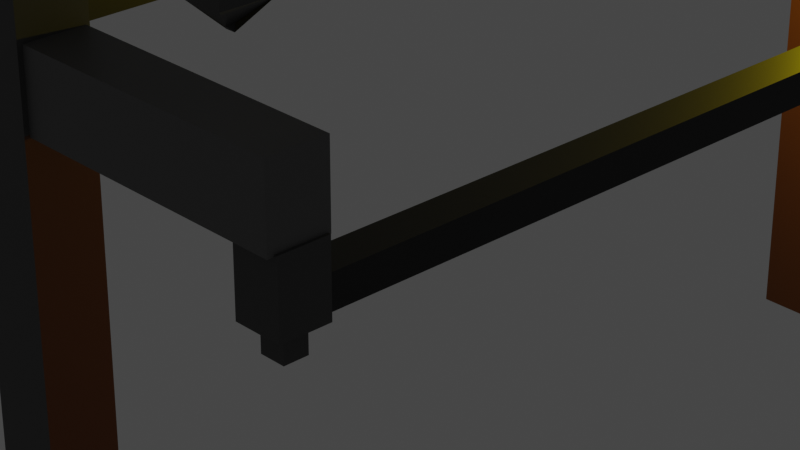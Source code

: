 # Source: torreta_de_ele_tri_idad.blend  (saved by Blender 2.93.20; exported with 4.5.12 LTS)
import bpy
from mathutils import Matrix  # noqa: F401  (used for matrix-valued properties, if any)

bpy.ops.wm.read_factory_settings(use_empty=True)
scene = bpy.context.scene
scene.name = 'Scene'

# ---- collections
col_collection = bpy.data.collections.new('Collection'); scene.collection.children.link(col_collection)

# ---- materials (node trees are filled in below, after node groups)
mat_base = bpy.data.materials.new('base')
mat_base.use_transparent_shadow = False
mat_njnjmkmkmkmkmkkmmkmkmnhmkhnmkmnhmkmknhmkhnmknhmknhmknhmknhmkmkn = bpy.data.materials.new('njnjmkmkmkmkmkkmmkmkmnhmkhnmkmnhmkmknhmkhnmknhmknhmknhmknhmkmkn')
mat_njnjmkmkmkmkmkkmmkmkmnhmkhnmkmnhmkmknhmkhnmknhmknhmknhmknhmkmkn.use_transparent_shadow = False
mat_uerdas_el_tr_as = bpy.data.materials.new('çuerdas elçtrças')
mat_uerdas_el_tr_as.use_transparent_shadow = False
mat_material_002 = bpy.data.materials.new('Material.002')
mat_material_002.use_transparent_shadow = False
mat_material_005 = bpy.data.materials.new('Material.005')
mat_material_005.use_transparent_shadow = False
mat_material_003 = bpy.data.materials.new('Material.003')
mat_material_003.use_transparent_shadow = False
mat_material_004 = bpy.data.materials.new('Material.004')
mat_material_004.use_transparent_shadow = False
mat_material_008 = bpy.data.materials.new('Material.008')
mat_material_008.use_transparent_shadow = False
mat_material_006 = bpy.data.materials.new('Material.006')
mat_material_006.use_transparent_shadow = False
mat_material_007 = bpy.data.materials.new('Material.007')
mat_material_007.use_transparent_shadow = False
mat_material_009 = bpy.data.materials.new('Material.009')
mat_material_009.use_transparent_shadow = False
mat_palos_posters = bpy.data.materials.new('palos posters')
mat_palos_posters.use_transparent_shadow = False
mat_material_010 = bpy.data.materials.new('Material.010')
mat_material_010.use_transparent_shadow = False
mat_material = bpy.data.materials.new('Material')
mat_material.use_transparent_shadow = False
mat_material_011 = bpy.data.materials.new('Material.011')
mat_material_011.use_transparent_shadow = False
mat_material_001 = bpy.data.materials.new('Material.001')
mat_material_001.use_transparent_shadow = False

# ---- material node trees
mat_base.use_nodes = True; mat_base.node_tree.nodes.clear()
_N = mat_base.node_tree.nodes; _L = mat_base.node_tree.links
n0 = _N.new('ShaderNodeBsdfPrincipled'); n0.name = 'Principled BSDF'; n0.location = (10, 300)
n0.distribution = 'GGX'
n0.subsurface_method = 'BURLEY'
n0.inputs[0].default_value = (0.06372, 0.06372, 0.06372, 1.0)
n0.inputs[3].default_value = 1.45
n0.inputs[27].default_value = (0.0, 0.0, 0.0, 1.0)
n0.inputs[28].default_value = 1.0
n1 = _N.new('ShaderNodeOutputMaterial'); n1.name = 'Material Output'; n1.location = (300, 300)
_L.new(n0.outputs[0], n1.inputs[0])
n1.is_active_output = True
mat_njnjmkmkmkmkmkkmmkmkmnhmkhnmkmnhmkmknhmkhnmknhmknhmknhmknhmkmkn.use_nodes = True; mat_njnjmkmkmkmkmkkmmkmkmnhmkhnmkmnhmkmknhmkhnmknhmknhmknhmknhmkmkn.node_tree.nodes.clear()
_N = mat_njnjmkmkmkmkmkkmmkmkmnhmkhnmkmnhmkmknhmkhnmknhmknhmknhmknhmkmkn.node_tree.nodes; _L = mat_njnjmkmkmkmkmkkmmkmkmnhmkhnmkmnhmkmknhmkhnmknhmknhmknhmknhmkmkn.node_tree.links
n0 = _N.new('ShaderNodeBsdfPrincipled'); n0.name = 'Principled BSDF'; n0.location = (10, 300)
n0.distribution = 'GGX'
n0.subsurface_method = 'BURLEY'
n0.inputs[0].default_value = (0.08353, 0.02548, 0.0, 1.0)
n0.inputs[3].default_value = 1.45
n0.inputs[27].default_value = (0.0, 0.0, 0.0, 1.0)
n0.inputs[28].default_value = 1.0
n1 = _N.new('ShaderNodeOutputMaterial'); n1.name = 'Material Output'; n1.location = (300, 300)
_L.new(n0.outputs[0], n1.inputs[0])
n1.is_active_output = True
mat_uerdas_el_tr_as.use_nodes = True; mat_uerdas_el_tr_as.node_tree.nodes.clear()
_N = mat_uerdas_el_tr_as.node_tree.nodes; _L = mat_uerdas_el_tr_as.node_tree.links
n0 = _N.new('ShaderNodeBsdfPrincipled'); n0.name = 'Principled BSDF'; n0.location = (10, 300)
n0.distribution = 'GGX'
n0.subsurface_method = 'BURLEY'
n0.inputs[3].default_value = 1.45
n0.inputs[27].default_value = (0.0, 0.0, 0.0, 1.0)
n0.inputs[28].default_value = 1.0
n1 = _N.new('ShaderNodeOutputMaterial'); n1.name = 'Material Output'; n1.location = (300, 300)
_L.new(n0.outputs[0], n1.inputs[0])
n1.is_active_output = True
mat_material_002.use_nodes = True; mat_material_002.node_tree.nodes.clear()
_N = mat_material_002.node_tree.nodes; _L = mat_material_002.node_tree.links
n0 = _N.new('ShaderNodeBsdfPrincipled'); n0.name = 'Principled BSDF'; n0.location = (10, 300)
n0.distribution = 'GGX'
n0.subsurface_method = 'BURLEY'
n0.inputs[0].default_value = (0.06681, 0.06681, 0.06681, 1.0)
n0.inputs[3].default_value = 1.45
n0.inputs[27].default_value = (0.0, 0.0, 0.0, 1.0)
n0.inputs[28].default_value = 1.0
n1 = _N.new('ShaderNodeOutputMaterial'); n1.name = 'Material Output'; n1.location = (300, 300)
_L.new(n0.outputs[0], n1.inputs[0])
n1.is_active_output = True
mat_material_005.use_nodes = True; mat_material_005.node_tree.nodes.clear()
_N = mat_material_005.node_tree.nodes; _L = mat_material_005.node_tree.links
n0 = _N.new('ShaderNodeBsdfPrincipled'); n0.name = 'Principled BSDF'; n0.location = (10, 300)
n0.distribution = 'GGX'
n0.subsurface_method = 'BURLEY'
n0.inputs[0].default_value = (0.08001, 0.08001, 0.08001, 1.0)
n0.inputs[3].default_value = 1.45
n0.inputs[27].default_value = (0.0, 0.0, 0.0, 1.0)
n0.inputs[28].default_value = 1.0
n1 = _N.new('ShaderNodeOutputMaterial'); n1.name = 'Material Output'; n1.location = (300, 300)
_L.new(n0.outputs[0], n1.inputs[0])
n1.is_active_output = True
mat_material_003.use_nodes = True; mat_material_003.node_tree.nodes.clear()
_N = mat_material_003.node_tree.nodes; _L = mat_material_003.node_tree.links
n0 = _N.new('ShaderNodeBsdfPrincipled'); n0.name = 'Principled BSDF'; n0.location = (10, 300)
n0.distribution = 'GGX'
n0.subsurface_method = 'BURLEY'
n0.inputs[0].default_value = (0.05497, 0.05497, 0.05497, 1.0)
n0.inputs[3].default_value = 1.45
n0.inputs[27].default_value = (0.0, 0.0, 0.0, 1.0)
n0.inputs[28].default_value = 1.0
n1 = _N.new('ShaderNodeOutputMaterial'); n1.name = 'Material Output'; n1.location = (300, 300)
_L.new(n0.outputs[0], n1.inputs[0])
n1.is_active_output = True
mat_material_004.use_nodes = True; mat_material_004.node_tree.nodes.clear()
_N = mat_material_004.node_tree.nodes; _L = mat_material_004.node_tree.links
n0 = _N.new('ShaderNodeBsdfPrincipled'); n0.name = 'Principled BSDF'; n0.location = (10, 300)
n0.distribution = 'GGX'
n0.subsurface_method = 'BURLEY'
n0.inputs[3].default_value = 1.45
n0.inputs[27].default_value = (0.0, 0.0, 0.0, 1.0)
n0.inputs[28].default_value = 1.0
n1 = _N.new('ShaderNodeOutputMaterial'); n1.name = 'Material Output'; n1.location = (300, 300)
_L.new(n0.outputs[0], n1.inputs[0])
n1.is_active_output = True
mat_material_008.use_nodes = True; mat_material_008.node_tree.nodes.clear()
_N = mat_material_008.node_tree.nodes; _L = mat_material_008.node_tree.links
n0 = _N.new('ShaderNodeBsdfPrincipled'); n0.name = 'Principled BSDF'; n0.location = (10, 300)
n0.distribution = 'GGX'
n0.subsurface_method = 'BURLEY'
n0.inputs[0].default_value = (0.1149, 0.1149, 0.1149, 1.0)
n0.inputs[3].default_value = 1.45
n0.inputs[27].default_value = (0.0, 0.0, 0.0, 1.0)
n0.inputs[28].default_value = 1.0
n1 = _N.new('ShaderNodeOutputMaterial'); n1.name = 'Material Output'; n1.location = (300, 300)
_L.new(n0.outputs[0], n1.inputs[0])
n1.is_active_output = True
mat_material_006.use_nodes = True; mat_material_006.node_tree.nodes.clear()
_N = mat_material_006.node_tree.nodes; _L = mat_material_006.node_tree.links
n0 = _N.new('ShaderNodeBsdfPrincipled'); n0.name = 'Principled BSDF'; n0.location = (10, 300)
n0.distribution = 'GGX'
n0.subsurface_method = 'BURLEY'
n0.inputs[0].default_value = (0.09084, 0.09084, 0.09084, 1.0)
n0.inputs[3].default_value = 1.45
n0.inputs[27].default_value = (0.0, 0.0, 0.0, 1.0)
n0.inputs[28].default_value = 1.0
n1 = _N.new('ShaderNodeOutputMaterial'); n1.name = 'Material Output'; n1.location = (300, 300)
_L.new(n0.outputs[0], n1.inputs[0])
n1.is_active_output = True
mat_material_007.use_nodes = True; mat_material_007.node_tree.nodes.clear()
_N = mat_material_007.node_tree.nodes; _L = mat_material_007.node_tree.links
n0 = _N.new('ShaderNodeBsdfPrincipled'); n0.name = 'Principled BSDF'; n0.location = (10, 300)
n0.distribution = 'GGX'
n0.subsurface_method = 'BURLEY'
n0.inputs[0].default_value = (0.1149, 0.1149, 0.1149, 1.0)
n0.inputs[3].default_value = 1.45
n0.inputs[27].default_value = (0.0, 0.0, 0.0, 1.0)
n0.inputs[28].default_value = 1.0
n1 = _N.new('ShaderNodeOutputMaterial'); n1.name = 'Material Output'; n1.location = (300, 300)
_L.new(n0.outputs[0], n1.inputs[0])
n1.is_active_output = True
mat_material_009.use_nodes = True; mat_material_009.node_tree.nodes.clear()
_N = mat_material_009.node_tree.nodes; _L = mat_material_009.node_tree.links
n0 = _N.new('ShaderNodeBsdfPrincipled'); n0.name = 'Principled BSDF'; n0.location = (10, 300)
n0.distribution = 'GGX'
n0.subsurface_method = 'BURLEY'
n0.inputs[0].default_value = (0.05497, 0.05497, 0.05497, 1.0)
n0.inputs[3].default_value = 1.45
n0.inputs[27].default_value = (0.0, 0.0, 0.0, 1.0)
n0.inputs[28].default_value = 1.0
n1 = _N.new('ShaderNodeOutputMaterial'); n1.name = 'Material Output'; n1.location = (300, 300)
_L.new(n0.outputs[0], n1.inputs[0])
n1.is_active_output = True
mat_palos_posters.use_nodes = True; mat_palos_posters.node_tree.nodes.clear()
_N = mat_palos_posters.node_tree.nodes; _L = mat_palos_posters.node_tree.links
n0 = _N.new('ShaderNodeBsdfPrincipled'); n0.name = 'Principled BSDF'; n0.location = (10, 300)
n0.distribution = 'GGX'
n0.subsurface_method = 'BURLEY'
n0.inputs[0].default_value = (0.1065, 0.02626, 0.0, 1.0)
n0.inputs[3].default_value = 1.45
n0.inputs[27].default_value = (0.0, 0.0, 0.0, 1.0)
n0.inputs[28].default_value = 1.0
n1 = _N.new('ShaderNodeOutputMaterial'); n1.name = 'Material Output'; n1.location = (300, 300)
_L.new(n0.outputs[0], n1.inputs[0])
n1.is_active_output = True
mat_material_010.use_nodes = True; mat_material_010.node_tree.nodes.clear()
_N = mat_material_010.node_tree.nodes; _L = mat_material_010.node_tree.links
n0 = _N.new('ShaderNodeBsdfPrincipled'); n0.name = 'Principled BSDF'; n0.location = (10, 300)
n0.distribution = 'GGX'
n0.subsurface_method = 'BURLEY'
n0.inputs[0].default_value = (0.0, 0.0, 0.0, 1.0)
n0.inputs[3].default_value = 1.45
n0.inputs[27].default_value = (0.0, 0.0, 0.0, 1.0)
n0.inputs[28].default_value = 1.0
n1 = _N.new('ShaderNodeOutputMaterial'); n1.name = 'Material Output'; n1.location = (300, 300)
_L.new(n0.outputs[0], n1.inputs[0])
n1.is_active_output = True
mat_material.use_nodes = True; mat_material.node_tree.nodes.clear()
_N = mat_material.node_tree.nodes; _L = mat_material.node_tree.links
n0 = _N.new('ShaderNodeBsdfPrincipled'); n0.name = 'Principled BSDF'; n0.location = (10, 300)
n0.distribution = 'GGX'
n0.subsurface_method = 'BURLEY'
n0.inputs[0].default_value = (0.0, 0.0, 0.0, 1.0)
n0.inputs[3].default_value = 1.45
n0.inputs[27].default_value = (0.0, 0.0, 0.0, 1.0)
n0.inputs[28].default_value = 1.0
n1 = _N.new('ShaderNodeOutputMaterial'); n1.name = 'Material Output'; n1.location = (300, 300)
_L.new(n0.outputs[0], n1.inputs[0])
n1.is_active_output = True
mat_material_011.use_nodes = True; mat_material_011.node_tree.nodes.clear()
_N = mat_material_011.node_tree.nodes; _L = mat_material_011.node_tree.links
n0 = _N.new('ShaderNodeBsdfPrincipled'); n0.name = 'Principled BSDF'; n0.location = (10, 300)
n0.distribution = 'GGX'
n0.subsurface_method = 'BURLEY'
n0.inputs[0].default_value = (0.0, 0.0, 0.0, 1.0)
n0.inputs[3].default_value = 1.45
n0.inputs[27].default_value = (0.0, 0.0, 0.0, 1.0)
n0.inputs[28].default_value = 1.0
n1 = _N.new('ShaderNodeOutputMaterial'); n1.name = 'Material Output'; n1.location = (300, 300)
_L.new(n0.outputs[0], n1.inputs[0])
n1.is_active_output = True
mat_material_001.use_nodes = True; mat_material_001.node_tree.nodes.clear()
_N = mat_material_001.node_tree.nodes; _L = mat_material_001.node_tree.links
n0 = _N.new('ShaderNodeBsdfPrincipled'); n0.name = 'Principled BSDF'; n0.location = (10, 300)
n0.distribution = 'GGX'
n0.subsurface_method = 'BURLEY'
n0.inputs[0].default_value = (0.0, 0.0, 0.0, 1.0)
n0.inputs[3].default_value = 1.45
n0.inputs[27].default_value = (0.0, 0.0, 0.0, 1.0)
n0.inputs[28].default_value = 1.0
n1 = _N.new('ShaderNodeOutputMaterial'); n1.name = 'Material Output'; n1.location = (300, 300)
_L.new(n0.outputs[0], n1.inputs[0])
n1.is_active_output = True

# ---- world
world_world = bpy.data.worlds.new('World'); scene.world = world_world
world_world.use_nodes = True; world_world.node_tree.nodes.clear()
_N = world_world.node_tree.nodes; _L = world_world.node_tree.links
n0 = _N.new('ShaderNodeOutputWorld'); n0.name = 'World Output'; n0.location = (300, 300)
n1 = _N.new('ShaderNodeBackground'); n1.name = 'Background'; n1.location = (10, 300)
n1.inputs[0].default_value = (0.05088, 0.05088, 0.05088, 1.0)
_L.new(n1.outputs[0], n0.inputs[0])
n0.is_active_output = True
world_world.color = (0.05088, 0.05088, 0.05088)
world_world.use_sun_shadow = False
world_world.sun_shadow_jitter_overblur = 0.0

# ---- cameras
cam_camera = bpy.data.cameras.new('Camera')
cam_camera.clip_end = 100.0
cam_camera.lens = 98.89
cam_camera.ortho_scale = 7.314

# ---- lights
light_light = bpy.data.lights.new('Light', 'POINT')
light_light.color = (1.0, 0.7811, 0.0)
light_light.transmission_factor = 0.0
light_light.energy = 1000.0
light_light.shadow_soft_size = 0.1
light_light.shadow_maximum_resolution = 0.006
light_light.use_absolute_resolution = True

# ---- meshes
me_cubo_002 = bpy.data.meshes.new('Cubo.002')
me_cubo_002.from_pydata([(-0.389, -0.3765, -5.644), (-0.389, 0.3765, -5.644), (0.389, -0.3765, -5.644), (0.389, 0.3765, -5.644), (-0.01664, -0.004111, 5.644), (-0.389, -0.3765, 5.272), (-0.01664, 0.004111, 5.644), (-0.389, 0.3765, 5.272), (0.01664, -0.004111, 5.644), (0.389, -0.3765, 5.272), (0.01664, 0.004111, 5.644), (0.389, 0.3765, 5.272), (0.389, -0.3765, 0.6287), (-0.389, -0.3765, 0.6287), (-0.389, 0.3765, 0.6287), (0.389, 0.3765, 0.6287)], [], [(10, 6, 4, 8), (15, 11, 9, 12), (13, 5, 7, 14), (1, 3, 2, 0), (14, 7, 11, 15), (4, 6, 7, 5), (6, 10, 11, 7), (10, 8, 9, 11), (8, 4, 5, 9), (12, 9, 5, 13), (2, 12, 13, 0), (1, 14, 15, 3), (0, 13, 14, 1), (3, 15, 12, 2)])
me_cubo_002.polygons.foreach_set('material_index', [0, 0, 0, 0, 0, 0, 0, 0, 0, 0, 1, 1, 1, 1])
_uv = me_cubo_002.uv_layers.new(name='MapaUV')
_uv.uv.foreach_set('vector', [0.7447, 0.6236, 0.7553, 0.6236, 0.7553, 0.6264, 0.7447, 0.6264, 0.5139, 0.5, 0.6168, 0.5, 0.6168, 0.75, 0.5139, 0.75, 0.5139, 0.0, 0.6168, 0.0, 0.6168, 0.25, 0.5139, 0.25, 0.125, 0.5, 0.375, 0.5, 0.375, 0.75, 0.125, 0.75, 0.5139, 0.25, 0.6168, 0.25, 0.6168, 0.5, 0.5139, 0.5, 0.7553, 0.6264, 0.7553, 0.6236, 0.875, 0.5, 0.875, 0.75, 0.7553, 0.6236, 0.7447, 0.6236, 0.625, 0.5, 0.875, 0.5, 0.7447, 0.6236, 0.7447, 0.6264, 0.6168, 0.75, 0.6168, 0.5, 0.7447, 0.6264, 0.7553, 0.6264, 0.875, 0.75, 0.625, 0.75, 0.5139, 0.75, 0.6168, 0.75, 0.6168, 1.0, 0.5139, 1.0, 0.375, 0.75, 0.5139, 0.75, 0.5139, 1.0, 0.375, 1.0, 0.375, 0.25, 0.5139, 0.25, 0.5139, 0.5, 0.375, 0.5, 0.375, 0.0, 0.5139, 0.0, 0.5139, 0.25, 0.375, 0.25, 0.375, 0.5, 0.5139, 0.5, 0.5139, 0.75, 0.375, 0.75])
me_cubo_002.materials.append(mat_base)
me_cubo_002.materials.append(mat_njnjmkmkmkmkmkkmmkmkmnhmkhnmkmnhmkmknhmkhnmknhmknhmknhmknhmkmkn)
me_cubo_002.materials.append(mat_uerdas_el_tr_as)
me_cubo_002.use_remesh_fix_poles = True
me_cubo_002.use_remesh_preserve_attributes = False
me_cubo_002.update()
me_cubo_003 = bpy.data.meshes.new('Cubo.003')
me_cubo_003.from_pydata([(-0.3371, -0.2706, -1.355), (-0.3371, -0.2706, 1.355), (-0.3371, 0.2706, -1.355), (-0.3371, 0.2706, 1.355), (0.3371, -0.2706, -1.355), (0.3371, -0.2706, 1.355), (0.3371, 0.2706, -1.355), (0.3371, 0.2706, 1.355)], [], [(0, 1, 3, 2), (2, 3, 7, 6), (6, 7, 5, 4), (4, 5, 1, 0), (2, 6, 4, 0), (7, 3, 1, 5)])
_uv = me_cubo_003.uv_layers.new(name='MapaUV')
_uv.uv.foreach_set('vector', [0.375, 0.0, 0.625, 0.0, 0.625, 0.25, 0.375, 0.25, 0.375, 0.25, 0.625, 0.25, 0.625, 0.5, 0.375, 0.5, 0.375, 0.5, 0.625, 0.5, 0.625, 0.75, 0.375, 0.75, 0.375, 0.75, 0.625, 0.75, 0.625, 1.0, 0.375, 1.0, 0.125, 0.5, 0.375, 0.5, 0.375, 0.75, 0.125, 0.75, 0.625, 0.5, 0.875, 0.5, 0.875, 0.75, 0.625, 0.75])
me_cubo_003.materials.append(mat_material_002)
me_cubo_003.use_remesh_fix_poles = True
me_cubo_003.use_remesh_preserve_attributes = False
me_cubo_003.update()
me_cubo_008 = bpy.data.meshes.new('Cubo.008')
me_cubo_008.from_pydata([(-0.2329, -0.2833, -0.4772), (-0.2329, 0.2833, -0.4772), (0.2329, -0.2833, -0.4772), (0.2329, 0.2833, -0.4772), (-0.004854, -0.05528, 0.4772), (-0.2329, -0.2833, 0.2491), (-0.004855, 0.05528, 0.4772), (-0.2329, 0.2833, 0.2491), (0.004855, -0.05528, 0.4772), (0.2329, -0.2833, 0.2491), (0.004854, 0.05528, 0.4772), (0.2329, 0.2833, 0.2491)], [], [(10, 6, 4, 8), (3, 11, 9, 2), (0, 5, 7, 1), (1, 3, 2, 0), (1, 7, 11, 3), (4, 6, 7, 5), (6, 10, 11, 7), (10, 8, 9, 11), (8, 4, 5, 9), (2, 9, 5, 0)])
_uv = me_cubo_008.uv_layers.new(name='MapaUV')
_uv.uv.foreach_set('vector', [0.7474, 0.6006, 0.7526, 0.6006, 0.7526, 0.6494, 0.7474, 0.6494, 0.375, 0.5, 0.5653, 0.5, 0.5653, 0.75, 0.375, 0.75, 0.375, 0.0, 0.5653, 0.0, 0.5653, 0.25, 0.375, 0.25, 0.125, 0.5, 0.375, 0.5, 0.375, 0.75, 0.125, 0.75, 0.375, 0.25, 0.5653, 0.25, 0.5653, 0.5, 0.375, 0.5, 0.7526, 0.6494, 0.7526, 0.6006, 0.875, 0.5, 0.875, 0.75, 0.7526, 0.6006, 0.7474, 0.6006, 0.625, 0.5, 0.875, 0.5, 0.7474, 0.6006, 0.7474, 0.6494, 0.5653, 0.75, 0.5653, 0.5, 0.7474, 0.6494, 0.7526, 0.6494, 0.875, 0.75, 0.625, 0.75, 0.375, 0.75, 0.5653, 0.75, 0.5653, 1.0, 0.375, 1.0])
me_cubo_008.materials.append(mat_material_005)
me_cubo_008.use_remesh_fix_poles = True
me_cubo_008.use_remesh_preserve_attributes = False
me_cubo_008.update()
me_cubo_009 = bpy.data.meshes.new('Cubo.009')
me_cubo_009.from_pydata([(-0.2329, -0.2833, -0.4772), (-0.2329, 0.2833, -0.4772), (0.2329, -0.2833, -0.4772), (0.2329, 0.2833, -0.4772), (0.05061, 0.0001801, 0.4772), (-0.2329, -0.2833, 0.1937), (0.05061, -0.0001801, 0.4772), (-0.2329, 0.2833, 0.1937), (-0.05061, 0.0001801, 0.4772), (0.2329, -0.2833, 0.1937), (-0.05061, -0.0001801, 0.4772), (0.2329, 0.2833, 0.1937)], [], [(10, 6, 4, 8), (3, 11, 9, 2), (0, 5, 7, 1), (1, 3, 2, 0), (1, 7, 11, 3), (4, 6, 7, 5), (6, 10, 11, 7), (10, 8, 9, 11), (8, 4, 5, 9), (2, 9, 5, 0)])
_uv = me_cubo_009.uv_layers.new(name='MapaUV')
_uv.uv.foreach_set('vector', [0.7772, 0.6251, 0.7228, 0.6251, 0.7228, 0.6249, 0.7772, 0.6249, 0.375, 0.5, 0.5507, 0.5, 0.5507, 0.75, 0.375, 0.75, 0.375, 0.0, 0.5507, 0.0, 0.5507, 0.25, 0.375, 0.25, 0.125, 0.5, 0.375, 0.5, 0.375, 0.75, 0.125, 0.75, 0.375, 0.25, 0.5507, 0.25, 0.5507, 0.5, 0.375, 0.5, 0.7228, 0.6249, 0.7228, 0.6251, 0.875, 0.5, 0.875, 0.75, 0.7228, 0.6251, 0.7772, 0.6251, 0.625, 0.5, 0.875, 0.5, 0.7772, 0.6251, 0.7772, 0.6249, 0.5507, 0.75, 0.5507, 0.5, 0.7772, 0.6249, 0.7228, 0.6249, 0.875, 0.75, 0.625, 0.75, 0.375, 0.75, 0.5507, 0.75, 0.5507, 1.0, 0.375, 1.0])
me_cubo_009.materials.append(mat_material_003)
me_cubo_009.use_remesh_fix_poles = True
me_cubo_009.use_remesh_preserve_attributes = False
me_cubo_009.update()
me_cubo_011 = bpy.data.meshes.new('Cubo.011')
me_cubo_011.from_pydata([(0.0, 0.0, 0.0), (0.0, 0.0, 0.0), (0.0, 0.0, 0.0), (0.0, 0.0, 0.0), (0.0, 0.0, 0.0), (0.0, 0.0, 0.0), (0.0, 0.0, 0.0), (0.0, 0.0, 0.0)], [], [(0, 1, 3, 2), (2, 3, 7, 6), (6, 7, 5, 4), (4, 5, 1, 0), (2, 6, 4, 0), (7, 3, 1, 5)])
_uv = me_cubo_011.uv_layers.new(name='MapaUV')
_uv.uv.foreach_set('vector', [0.375, 0.0, 0.625, 0.0, 0.625, 0.25, 0.375, 0.25, 0.375, 0.25, 0.625, 0.25, 0.625, 0.5, 0.375, 0.5, 0.375, 0.5, 0.625, 0.5, 0.625, 0.75, 0.375, 0.75, 0.375, 0.75, 0.625, 0.75, 0.625, 1.0, 0.375, 1.0, 0.125, 0.5, 0.375, 0.5, 0.375, 0.75, 0.125, 0.75, 0.625, 0.5, 0.875, 0.5, 0.875, 0.75, 0.625, 0.75])
me_cubo_011.materials.append(mat_material_004)
me_cubo_011.use_remesh_fix_poles = True
me_cubo_011.use_remesh_preserve_attributes = False
me_cubo_011.update()
me_cubo_013 = bpy.data.meshes.new('Cubo.013')
me_cubo_013.from_pydata([(-0.3371, -0.2706, -1.355), (-0.3371, -0.2706, 1.355), (-0.3371, 0.2706, -1.355), (-0.3371, 0.2706, 1.355), (0.3371, -0.2706, -1.355), (0.3371, -0.2706, 1.355), (0.3371, 0.2706, -1.355), (0.3371, 0.2706, 1.355)], [], [(0, 1, 3, 2), (2, 3, 7, 6), (6, 7, 5, 4), (4, 5, 1, 0), (2, 6, 4, 0), (7, 3, 1, 5)])
_uv = me_cubo_013.uv_layers.new(name='MapaUV')
_uv.uv.foreach_set('vector', [0.375, 0.0, 0.625, 0.0, 0.625, 0.25, 0.375, 0.25, 0.375, 0.25, 0.625, 0.25, 0.625, 0.5, 0.375, 0.5, 0.375, 0.5, 0.625, 0.5, 0.625, 0.75, 0.375, 0.75, 0.375, 0.75, 0.625, 0.75, 0.625, 1.0, 0.375, 1.0, 0.125, 0.5, 0.375, 0.5, 0.375, 0.75, 0.125, 0.75, 0.625, 0.5, 0.875, 0.5, 0.875, 0.75, 0.625, 0.75])
me_cubo_013.materials.append(mat_material_002)
me_cubo_013.use_remesh_fix_poles = True
me_cubo_013.use_remesh_preserve_attributes = False
me_cubo_013.update()
me_cubo_004 = bpy.data.meshes.new('Cubo.004')
me_cubo_004.from_pydata([(0.0, 0.0, 0.0), (0.0, 0.0, 0.0), (0.0, 0.0, 0.0), (0.0, 0.0, 0.0), (0.0, 0.0, 0.0), (0.0, 0.0, 0.0), (0.0, 0.0, 0.0), (0.0, 0.0, 0.0)], [], [(0, 1, 3, 2), (2, 3, 7, 6), (6, 7, 5, 4), (4, 5, 1, 0), (2, 6, 4, 0), (7, 3, 1, 5)])
_uv = me_cubo_004.uv_layers.new(name='MapaUV')
_uv.uv.foreach_set('vector', [0.375, 0.0, 0.625, 0.0, 0.625, 0.25, 0.375, 0.25, 0.375, 0.25, 0.625, 0.25, 0.625, 0.5, 0.375, 0.5, 0.375, 0.5, 0.625, 0.5, 0.625, 0.75, 0.375, 0.75, 0.375, 0.75, 0.625, 0.75, 0.625, 1.0, 0.375, 1.0, 0.125, 0.5, 0.375, 0.5, 0.375, 0.75, 0.125, 0.75, 0.625, 0.5, 0.875, 0.5, 0.875, 0.75, 0.625, 0.75])
me_cubo_004.use_remesh_fix_poles = True
me_cubo_004.use_remesh_preserve_attributes = False
me_cubo_004.update()
me_cubo_014 = bpy.data.meshes.new('Cubo.014')
me_cubo_014.from_pydata([(-0.3294, -0.4306, -1.574), (-0.3294, -0.4306, 1.574), (-0.3294, 0.4306, -1.574), (-0.3294, 0.4306, 1.574), (0.3294, -0.4306, -1.574), (0.3294, -0.4306, 1.574), (0.3294, 0.4306, -1.574), (0.3294, 0.4306, 1.574)], [], [(0, 1, 3, 2), (2, 3, 7, 6), (6, 7, 5, 4), (4, 5, 1, 0), (2, 6, 4, 0), (7, 3, 1, 5)])
_uv = me_cubo_014.uv_layers.new(name='MapaUV')
_uv.uv.foreach_set('vector', [0.375, 0.0, 0.625, 0.0, 0.625, 0.25, 0.375, 0.25, 0.375, 0.25, 0.625, 0.25, 0.625, 0.5, 0.375, 0.5, 0.375, 0.5, 0.625, 0.5, 0.625, 0.75, 0.375, 0.75, 0.375, 0.75, 0.625, 0.75, 0.625, 1.0, 0.375, 1.0, 0.125, 0.5, 0.375, 0.5, 0.375, 0.75, 0.125, 0.75, 0.625, 0.5, 0.875, 0.5, 0.875, 0.75, 0.625, 0.75])
me_cubo_014.materials.append(mat_material_008)
me_cubo_014.use_remesh_fix_poles = True
me_cubo_014.use_remesh_preserve_attributes = False
me_cubo_014.update()
me_cubo_015 = bpy.data.meshes.new('Cubo.015')
me_cubo_015.from_pydata([(-0.3294, -0.4306, -1.574), (-0.3294, -0.4306, 1.574), (-0.3294, 0.4306, -1.574), (-0.3294, 0.4306, 1.574), (0.3294, -0.4306, -1.574), (0.3294, -0.4306, 1.574), (0.3294, 0.4306, -1.574), (0.3294, 0.4306, 1.574)], [], [(0, 1, 3, 2), (2, 3, 7, 6), (6, 7, 5, 4), (4, 5, 1, 0), (2, 6, 4, 0), (7, 3, 1, 5)])
_uv = me_cubo_015.uv_layers.new(name='MapaUV')
_uv.uv.foreach_set('vector', [0.375, 0.0, 0.625, 0.0, 0.625, 0.25, 0.375, 0.25, 0.375, 0.25, 0.625, 0.25, 0.625, 0.5, 0.375, 0.5, 0.375, 0.5, 0.625, 0.5, 0.625, 0.75, 0.375, 0.75, 0.375, 0.75, 0.625, 0.75, 0.625, 1.0, 0.375, 1.0, 0.125, 0.5, 0.375, 0.5, 0.375, 0.75, 0.125, 0.75, 0.625, 0.5, 0.875, 0.5, 0.875, 0.75, 0.625, 0.75])
me_cubo_015.materials.append(mat_material_006)
me_cubo_015.use_remesh_fix_poles = True
me_cubo_015.use_remesh_preserve_attributes = False
me_cubo_015.update()
me_cubo_017 = bpy.data.meshes.new('Cubo.017')
me_cubo_017.from_pydata([(-0.2694, -0.2766, -0.3935), (0.1566, 0.1494, 0.3935), (-0.2694, 0.2766, -0.3935), (0.1566, -0.1494, 0.3935), (0.2694, -0.2766, -0.3935), (-0.1566, 0.1494, 0.3935), (0.2694, 0.2766, -0.3935), (-0.1566, -0.1494, 0.3935), (-0.2694, -0.2766, 0.3935), (-0.2694, 0.2766, 0.3935), (0.2694, 0.2766, 0.3935), (0.2694, -0.2766, 0.3935), (0.1566, 0.1494, 0.839), (0.1566, -0.1494, 0.839), (-0.1566, -0.1494, 0.839), (-0.1566, 0.1494, 0.839)], [], [(0, 8, 9, 2), (2, 9, 10, 6), (6, 10, 11, 4), (4, 11, 8, 0), (2, 6, 4, 0), (1, 5, 15, 12), (1, 3, 9, 8), (3, 7, 10, 9), (7, 5, 11, 10), (5, 1, 8, 11), (14, 13, 12, 15), (7, 3, 13, 14), (5, 7, 14, 15), (3, 1, 12, 13)])
_uv = me_cubo_017.uv_layers.new(name='MapaUV')
_uv.uv.foreach_set('vector', [0.375, 0.0, 0.625, 0.0, 0.625, 0.25, 0.375, 0.25, 0.375, 0.25, 0.625, 0.25, 0.625, 0.5, 0.375, 0.5, 0.375, 0.5, 0.625, 0.5, 0.625, 0.75, 0.375, 0.75, 0.375, 0.75, 0.625, 0.75, 0.625, 1.0, 0.375, 1.0, 0.125, 0.5, 0.375, 0.5, 0.375, 0.75, 0.125, 0.75, 0.6773, 0.5575, 0.8227, 0.5575, 0.8227, 0.5575, 0.6773, 0.5575, 0.6773, 0.5575, 0.6773, 0.6925, 0.875, 0.5, 0.875, 0.75, 0.6773, 0.6925, 0.8227, 0.6925, 0.625, 0.5, 0.875, 0.5, 0.8227, 0.6925, 0.8227, 0.5575, 0.625, 0.75, 0.625, 0.5, 0.8227, 0.5575, 0.6773, 0.5575, 0.875, 0.75, 0.625, 0.75, 0.8227, 0.6925, 0.6773, 0.6925, 0.6773, 0.5575, 0.8227, 0.5575, 0.8227, 0.6925, 0.6773, 0.6925, 0.6773, 0.6925, 0.8227, 0.6925, 0.8227, 0.5575, 0.8227, 0.6925, 0.8227, 0.6925, 0.8227, 0.5575, 0.6773, 0.6925, 0.6773, 0.5575, 0.6773, 0.5575, 0.6773, 0.6925])
me_cubo_017.materials.append(mat_material_007)
me_cubo_017.use_remesh_fix_poles = True
me_cubo_017.use_remesh_preserve_attributes = False
me_cubo_017.update()
me_cubo_018 = bpy.data.meshes.new('Cubo.018')
me_cubo_018.from_pydata([(-0.2694, -0.2766, -0.3935), (0.1401, 0.1329, 0.3935), (-0.2694, 0.2766, -0.3935), (0.1401, -0.1329, 0.3935), (0.2694, -0.2766, -0.3935), (-0.1401, 0.1329, 0.3935), (0.2694, 0.2766, -0.3935), (-0.1401, -0.1329, 0.3935), (-0.2694, -0.2766, 0.3935), (-0.2694, 0.2766, 0.3935), (0.2694, 0.2766, 0.3935), (0.2694, -0.2766, 0.3935), (0.1401, 0.1329, 0.6931), (0.1401, -0.1329, 0.6931), (-0.1401, -0.1329, 0.6931), (-0.1401, 0.1329, 0.6931)], [], [(0, 8, 9, 2), (2, 9, 10, 6), (6, 10, 11, 4), (4, 11, 8, 0), (2, 6, 4, 0), (1, 5, 15, 12), (1, 3, 9, 8), (3, 7, 10, 9), (7, 5, 11, 10), (5, 1, 8, 11), (14, 13, 12, 15), (7, 3, 13, 14), (5, 7, 14, 15), (3, 1, 12, 13)])
_uv = me_cubo_018.uv_layers.new(name='MapaUV')
_uv.uv.foreach_set('vector', [0.375, 0.0, 0.625, 0.0, 0.625, 0.25, 0.375, 0.25, 0.375, 0.25, 0.625, 0.25, 0.625, 0.5, 0.375, 0.5, 0.375, 0.5, 0.625, 0.5, 0.625, 0.75, 0.375, 0.75, 0.375, 0.75, 0.625, 0.75, 0.625, 1.0, 0.375, 1.0, 0.125, 0.5, 0.375, 0.5, 0.375, 0.75, 0.125, 0.75, 0.685, 0.565, 0.815, 0.565, 0.815, 0.565, 0.685, 0.565, 0.685, 0.565, 0.685, 0.685, 0.875, 0.5, 0.875, 0.75, 0.685, 0.685, 0.815, 0.685, 0.625, 0.5, 0.875, 0.5, 0.815, 0.685, 0.815, 0.565, 0.625, 0.75, 0.625, 0.5, 0.815, 0.565, 0.685, 0.565, 0.875, 0.75, 0.625, 0.75, 0.815, 0.685, 0.685, 0.685, 0.685, 0.565, 0.815, 0.565, 0.815, 0.685, 0.685, 0.685, 0.685, 0.685, 0.815, 0.685, 0.815, 0.565, 0.815, 0.685, 0.815, 0.685, 0.815, 0.565, 0.685, 0.685, 0.685, 0.565, 0.685, 0.565, 0.685, 0.685])
me_cubo_018.materials.append(mat_material_009)
me_cubo_018.use_remesh_fix_poles = True
me_cubo_018.use_remesh_preserve_attributes = False
me_cubo_018.update()
me_cubo_019 = bpy.data.meshes.new('Cubo.019')
me_cubo_019.from_pydata([(0.0, 0.0, 0.0), (0.0, 0.0, 0.0), (0.0, 0.0, 0.0), (0.0, 0.0, 0.0), (0.0, 0.0, 0.0), (0.0, 0.0, 0.0), (0.0, 0.0, 0.0), (0.0, 0.0, 0.0)], [], [(0, 1, 3, 2), (2, 3, 7, 6), (6, 7, 5, 4), (4, 5, 1, 0), (2, 6, 4, 0), (7, 3, 1, 5)])
_uv = me_cubo_019.uv_layers.new(name='MapaUV')
_uv.uv.foreach_set('vector', [0.375, 0.0, 0.625, 0.0, 0.625, 0.25, 0.375, 0.25, 0.375, 0.25, 0.625, 0.25, 0.625, 0.5, 0.375, 0.5, 0.375, 0.5, 0.625, 0.5, 0.625, 0.75, 0.375, 0.75, 0.375, 0.75, 0.625, 0.75, 0.625, 1.0, 0.375, 1.0, 0.125, 0.5, 0.375, 0.5, 0.375, 0.75, 0.125, 0.75, 0.625, 0.5, 0.875, 0.5, 0.875, 0.75, 0.625, 0.75])
me_cubo_019.use_remesh_fix_poles = True
me_cubo_019.use_remesh_preserve_attributes = False
me_cubo_019.update()
me_cubo_001 = bpy.data.meshes.new('Cubo.001')
me_cubo_001.from_pydata([(-0.389, -0.3765, -5.644), (-0.389, 0.3765, -5.644), (0.389, -0.3765, -5.644), (0.389, 0.3765, -5.644), (-0.01664, -0.004111, 5.644), (-0.389, -0.3765, 5.272), (-0.01664, 0.004111, 5.644), (-0.389, 0.3765, 5.272), (0.01664, -0.004111, 5.644), (0.389, -0.3765, 5.272), (0.01664, 0.004111, 5.644), (0.389, 0.3765, 5.272), (0.389, -0.3765, 0.652), (-0.389, -0.3765, 0.652), (-0.389, 0.3765, 0.652), (0.389, 0.3765, 0.652)], [], [(10, 6, 4, 8), (15, 11, 9, 12), (13, 5, 7, 14), (1, 3, 2, 0), (14, 7, 11, 15), (4, 6, 7, 5), (6, 10, 11, 7), (10, 8, 9, 11), (8, 4, 5, 9), (12, 9, 5, 13), (2, 12, 13, 0), (1, 14, 15, 3), (0, 13, 14, 1), (3, 15, 12, 2)])
me_cubo_001.polygons.foreach_set('material_index', [0, 0, 0, 0, 0, 0, 0, 0, 0, 0, 0, 1, 1, 1])
_uv = me_cubo_001.uv_layers.new(name='MapaUV')
_uv.uv.foreach_set('vector', [0.7447, 0.6236, 0.7553, 0.6236, 0.7553, 0.6264, 0.7447, 0.6264, 0.5144, 0.5, 0.6168, 0.5, 0.6168, 0.75, 0.5144, 0.75, 0.5144, 0.0, 0.6168, 0.0, 0.6168, 0.25, 0.5144, 0.25, 0.125, 0.5, 0.375, 0.5, 0.375, 0.75, 0.125, 0.75, 0.5144, 0.25, 0.6168, 0.25, 0.6168, 0.5, 0.5144, 0.5, 0.7553, 0.6264, 0.7553, 0.6236, 0.875, 0.5, 0.875, 0.75, 0.7553, 0.6236, 0.7447, 0.6236, 0.625, 0.5, 0.875, 0.5, 0.7447, 0.6236, 0.7447, 0.6264, 0.6168, 0.75, 0.6168, 0.5, 0.7447, 0.6264, 0.7553, 0.6264, 0.875, 0.75, 0.625, 0.75, 0.5144, 0.75, 0.6168, 0.75, 0.6168, 1.0, 0.5144, 1.0, 0.375, 0.75, 0.5144, 0.75, 0.5144, 1.0, 0.375, 1.0, 0.375, 0.25, 0.5144, 0.25, 0.5144, 0.5, 0.375, 0.5, 0.375, 0.0, 0.5144, 0.0, 0.5144, 0.25, 0.375, 0.25, 0.375, 0.5, 0.5144, 0.5, 0.5144, 0.75, 0.375, 0.75])
me_cubo_001.materials.append(mat_base)
me_cubo_001.materials.append(mat_palos_posters)
me_cubo_001.use_remesh_fix_poles = True
me_cubo_001.use_remesh_preserve_attributes = False
me_cubo_001.update()
me_cubo_005 = bpy.data.meshes.new('Cubo.005')
me_cubo_005.from_pydata([(-0.3371, -0.2706, -1.355), (-0.3371, -0.2706, 1.355), (-0.3371, 0.2706, -1.355), (-0.3371, 0.2706, 1.355), (0.3371, -0.2706, -1.355), (0.3371, -0.2706, 1.355), (0.3371, 0.2706, -1.355), (0.3371, 0.2706, 1.355)], [], [(0, 1, 3, 2), (2, 3, 7, 6), (6, 7, 5, 4), (4, 5, 1, 0), (2, 6, 4, 0), (7, 3, 1, 5)])
_uv = me_cubo_005.uv_layers.new(name='MapaUV')
_uv.uv.foreach_set('vector', [0.375, 0.0, 0.625, 0.0, 0.625, 0.25, 0.375, 0.25, 0.375, 0.25, 0.625, 0.25, 0.625, 0.5, 0.375, 0.5, 0.375, 0.5, 0.625, 0.5, 0.625, 0.75, 0.375, 0.75, 0.375, 0.75, 0.625, 0.75, 0.625, 1.0, 0.375, 1.0, 0.125, 0.5, 0.375, 0.5, 0.375, 0.75, 0.125, 0.75, 0.625, 0.5, 0.875, 0.5, 0.875, 0.75, 0.625, 0.75])
me_cubo_005.materials.append(mat_material_002)
me_cubo_005.use_remesh_fix_poles = True
me_cubo_005.use_remesh_preserve_attributes = False
me_cubo_005.update()
me_cubo_006 = bpy.data.meshes.new('Cubo.006')
me_cubo_006.from_pydata([(-0.2329, -0.2833, -0.4772), (-0.2329, 0.2833, -0.4772), (0.2329, -0.2833, -0.4772), (0.2329, 0.2833, -0.4772), (0.05061, 0.0001801, 0.4772), (-0.2329, -0.2833, 0.1937), (0.05061, -0.0001801, 0.4772), (-0.2329, 0.2833, 0.1937), (-0.05061, 0.0001801, 0.4772), (0.2329, -0.2833, 0.1937), (-0.05061, -0.0001801, 0.4772), (0.2329, 0.2833, 0.1937)], [], [(10, 6, 4, 8), (3, 11, 9, 2), (0, 5, 7, 1), (1, 3, 2, 0), (1, 7, 11, 3), (4, 6, 7, 5), (6, 10, 11, 7), (10, 8, 9, 11), (8, 4, 5, 9), (2, 9, 5, 0)])
_uv = me_cubo_006.uv_layers.new(name='MapaUV')
_uv.uv.foreach_set('vector', [0.7772, 0.6251, 0.7228, 0.6251, 0.7228, 0.6249, 0.7772, 0.6249, 0.375, 0.5, 0.5507, 0.5, 0.5507, 0.75, 0.375, 0.75, 0.375, 0.0, 0.5507, 0.0, 0.5507, 0.25, 0.375, 0.25, 0.125, 0.5, 0.375, 0.5, 0.375, 0.75, 0.125, 0.75, 0.375, 0.25, 0.5507, 0.25, 0.5507, 0.5, 0.375, 0.5, 0.7228, 0.6249, 0.7228, 0.6251, 0.875, 0.5, 0.875, 0.75, 0.7228, 0.6251, 0.7772, 0.6251, 0.625, 0.5, 0.875, 0.5, 0.7772, 0.6251, 0.7772, 0.6249, 0.5507, 0.75, 0.5507, 0.5, 0.7772, 0.6249, 0.7228, 0.6249, 0.875, 0.75, 0.625, 0.75, 0.375, 0.75, 0.5507, 0.75, 0.5507, 1.0, 0.375, 1.0])
me_cubo_006.materials.append(mat_material_003)
me_cubo_006.use_remesh_fix_poles = True
me_cubo_006.use_remesh_preserve_attributes = False
me_cubo_006.update()
me_cubo_007 = bpy.data.meshes.new('Cubo.007')
me_cubo_007.from_pydata([(-0.3294, -0.4306, -1.574), (-0.3294, -0.4306, 1.574), (-0.3294, 0.4306, -1.574), (-0.3294, 0.4306, 1.574), (0.3294, -0.4306, -1.574), (0.3294, -0.4306, 1.574), (0.3294, 0.4306, -1.574), (0.3294, 0.4306, 1.574)], [], [(0, 1, 3, 2), (2, 3, 7, 6), (6, 7, 5, 4), (4, 5, 1, 0), (2, 6, 4, 0), (7, 3, 1, 5)])
_uv = me_cubo_007.uv_layers.new(name='MapaUV')
_uv.uv.foreach_set('vector', [0.375, 0.0, 0.625, 0.0, 0.625, 0.25, 0.375, 0.25, 0.375, 0.25, 0.625, 0.25, 0.625, 0.5, 0.375, 0.5, 0.375, 0.5, 0.625, 0.5, 0.625, 0.75, 0.375, 0.75, 0.375, 0.75, 0.625, 0.75, 0.625, 1.0, 0.375, 1.0, 0.125, 0.5, 0.375, 0.5, 0.375, 0.75, 0.125, 0.75, 0.625, 0.5, 0.875, 0.5, 0.875, 0.75, 0.625, 0.75])
me_cubo_007.materials.append(mat_material_008)
me_cubo_007.use_remesh_fix_poles = True
me_cubo_007.use_remesh_preserve_attributes = False
me_cubo_007.update()
me_cubo_010 = bpy.data.meshes.new('Cubo.010')
me_cubo_010.from_pydata([(-0.2694, -0.2766, -0.3935), (0.1401, 0.1329, 0.3935), (-0.2694, 0.2766, -0.3935), (0.1401, -0.1329, 0.3935), (0.2694, -0.2766, -0.3935), (-0.1401, 0.1329, 0.3935), (0.2694, 0.2766, -0.3935), (-0.1401, -0.1329, 0.3935), (-0.2694, -0.2766, 0.3935), (-0.2694, 0.2766, 0.3935), (0.2694, 0.2766, 0.3935), (0.2694, -0.2766, 0.3935), (0.1401, 0.1329, 0.6931), (0.1401, -0.1329, 0.6931), (-0.1401, -0.1329, 0.6931), (-0.1401, 0.1329, 0.6931)], [], [(0, 8, 9, 2), (2, 9, 10, 6), (6, 10, 11, 4), (4, 11, 8, 0), (2, 6, 4, 0), (1, 5, 15, 12), (1, 3, 9, 8), (3, 7, 10, 9), (7, 5, 11, 10), (5, 1, 8, 11), (14, 13, 12, 15), (7, 3, 13, 14), (5, 7, 14, 15), (3, 1, 12, 13)])
_uv = me_cubo_010.uv_layers.new(name='MapaUV')
_uv.uv.foreach_set('vector', [0.375, 0.0, 0.625, 0.0, 0.625, 0.25, 0.375, 0.25, 0.375, 0.25, 0.625, 0.25, 0.625, 0.5, 0.375, 0.5, 0.375, 0.5, 0.625, 0.5, 0.625, 0.75, 0.375, 0.75, 0.375, 0.75, 0.625, 0.75, 0.625, 1.0, 0.375, 1.0, 0.125, 0.5, 0.375, 0.5, 0.375, 0.75, 0.125, 0.75, 0.685, 0.565, 0.815, 0.565, 0.815, 0.565, 0.685, 0.565, 0.685, 0.565, 0.685, 0.685, 0.875, 0.5, 0.875, 0.75, 0.685, 0.685, 0.815, 0.685, 0.625, 0.5, 0.875, 0.5, 0.815, 0.685, 0.815, 0.565, 0.625, 0.75, 0.625, 0.5, 0.815, 0.565, 0.685, 0.565, 0.875, 0.75, 0.625, 0.75, 0.815, 0.685, 0.685, 0.685, 0.685, 0.565, 0.815, 0.565, 0.815, 0.685, 0.685, 0.685, 0.685, 0.685, 0.815, 0.685, 0.815, 0.565, 0.815, 0.685, 0.815, 0.685, 0.815, 0.565, 0.685, 0.685, 0.685, 0.565, 0.685, 0.565, 0.685, 0.685])
me_cubo_010.materials.append(mat_material_009)
me_cubo_010.use_remesh_fix_poles = True
me_cubo_010.use_remesh_preserve_attributes = False
me_cubo_010.update()
me_cubo_012 = bpy.data.meshes.new('Cubo.012')
me_cubo_012.from_pydata([(-0.3371, -0.2706, -1.355), (-0.3371, -0.2706, 1.355), (-0.3371, 0.2706, -1.355), (-0.3371, 0.2706, 1.355), (0.3371, -0.2706, -1.355), (0.3371, -0.2706, 1.355), (0.3371, 0.2706, -1.355), (0.3371, 0.2706, 1.355)], [], [(0, 1, 3, 2), (2, 3, 7, 6), (6, 7, 5, 4), (4, 5, 1, 0), (2, 6, 4, 0), (7, 3, 1, 5)])
_uv = me_cubo_012.uv_layers.new(name='MapaUV')
_uv.uv.foreach_set('vector', [0.375, 0.0, 0.625, 0.0, 0.625, 0.25, 0.375, 0.25, 0.375, 0.25, 0.625, 0.25, 0.625, 0.5, 0.375, 0.5, 0.375, 0.5, 0.625, 0.5, 0.625, 0.75, 0.375, 0.75, 0.375, 0.75, 0.625, 0.75, 0.625, 1.0, 0.375, 1.0, 0.125, 0.5, 0.375, 0.5, 0.375, 0.75, 0.125, 0.75, 0.625, 0.5, 0.875, 0.5, 0.875, 0.75, 0.625, 0.75])
me_cubo_012.materials.append(mat_material_002)
me_cubo_012.use_remesh_fix_poles = True
me_cubo_012.use_remesh_preserve_attributes = False
me_cubo_012.update()
me_cubo_016 = bpy.data.meshes.new('Cubo.016')
me_cubo_016.from_pydata([(-0.2329, -0.2833, -0.4772), (-0.2329, 0.2833, -0.4772), (0.2329, -0.2833, -0.4772), (0.2329, 0.2833, -0.4772), (-0.004854, -0.05528, 0.4772), (-0.2329, -0.2833, 0.2491), (-0.004855, 0.05528, 0.4772), (-0.2329, 0.2833, 0.2491), (0.004855, -0.05528, 0.4772), (0.2329, -0.2833, 0.2491), (0.004854, 0.05528, 0.4772), (0.2329, 0.2833, 0.2491)], [], [(10, 6, 4, 8), (3, 11, 9, 2), (0, 5, 7, 1), (1, 3, 2, 0), (1, 7, 11, 3), (4, 6, 7, 5), (6, 10, 11, 7), (10, 8, 9, 11), (8, 4, 5, 9), (2, 9, 5, 0)])
_uv = me_cubo_016.uv_layers.new(name='MapaUV')
_uv.uv.foreach_set('vector', [0.7474, 0.6006, 0.7526, 0.6006, 0.7526, 0.6494, 0.7474, 0.6494, 0.375, 0.5, 0.5653, 0.5, 0.5653, 0.75, 0.375, 0.75, 0.375, 0.0, 0.5653, 0.0, 0.5653, 0.25, 0.375, 0.25, 0.125, 0.5, 0.375, 0.5, 0.375, 0.75, 0.125, 0.75, 0.375, 0.25, 0.5653, 0.25, 0.5653, 0.5, 0.375, 0.5, 0.7526, 0.6494, 0.7526, 0.6006, 0.875, 0.5, 0.875, 0.75, 0.7526, 0.6006, 0.7474, 0.6006, 0.625, 0.5, 0.875, 0.5, 0.7474, 0.6006, 0.7474, 0.6494, 0.5653, 0.75, 0.5653, 0.5, 0.7474, 0.6494, 0.7526, 0.6494, 0.875, 0.75, 0.625, 0.75, 0.375, 0.75, 0.5653, 0.75, 0.5653, 1.0, 0.375, 1.0])
me_cubo_016.materials.append(mat_material_005)
me_cubo_016.use_remesh_fix_poles = True
me_cubo_016.use_remesh_preserve_attributes = False
me_cubo_016.update()
me_cubo_020 = bpy.data.meshes.new('Cubo.020')
me_cubo_020.from_pydata([(-0.3294, -0.4306, -1.574), (-0.3294, -0.4306, 1.574), (-0.3294, 0.4306, -1.574), (-0.3294, 0.4306, 1.574), (0.3294, -0.4306, -1.574), (0.3294, -0.4306, 1.574), (0.3294, 0.4306, -1.574), (0.3294, 0.4306, 1.574)], [], [(0, 1, 3, 2), (2, 3, 7, 6), (6, 7, 5, 4), (4, 5, 1, 0), (2, 6, 4, 0), (7, 3, 1, 5)])
_uv = me_cubo_020.uv_layers.new(name='MapaUV')
_uv.uv.foreach_set('vector', [0.375, 0.0, 0.625, 0.0, 0.625, 0.25, 0.375, 0.25, 0.375, 0.25, 0.625, 0.25, 0.625, 0.5, 0.375, 0.5, 0.375, 0.5, 0.625, 0.5, 0.625, 0.75, 0.375, 0.75, 0.375, 0.75, 0.625, 0.75, 0.625, 1.0, 0.375, 1.0, 0.125, 0.5, 0.375, 0.5, 0.375, 0.75, 0.125, 0.75, 0.625, 0.5, 0.875, 0.5, 0.875, 0.75, 0.625, 0.75])
me_cubo_020.materials.append(mat_material_006)
me_cubo_020.use_remesh_fix_poles = True
me_cubo_020.use_remesh_preserve_attributes = False
me_cubo_020.update()
me_cubo_021 = bpy.data.meshes.new('Cubo.021')
me_cubo_021.from_pydata([(-0.2694, -0.2766, -0.3935), (0.1566, 0.1494, 0.3935), (-0.2694, 0.2766, -0.3935), (0.1566, -0.1494, 0.3935), (0.2694, -0.2766, -0.3935), (-0.1566, 0.1494, 0.3935), (0.2694, 0.2766, -0.3935), (-0.1566, -0.1494, 0.3935), (-0.2694, -0.2766, 0.3935), (-0.2694, 0.2766, 0.3935), (0.2694, 0.2766, 0.3935), (0.2694, -0.2766, 0.3935), (0.1566, 0.1494, 0.839), (0.1566, -0.1494, 0.839), (-0.1566, -0.1494, 0.839), (-0.1566, 0.1494, 0.839)], [], [(0, 8, 9, 2), (2, 9, 10, 6), (6, 10, 11, 4), (4, 11, 8, 0), (2, 6, 4, 0), (1, 5, 15, 12), (1, 3, 9, 8), (3, 7, 10, 9), (7, 5, 11, 10), (5, 1, 8, 11), (14, 13, 12, 15), (7, 3, 13, 14), (5, 7, 14, 15), (3, 1, 12, 13)])
_uv = me_cubo_021.uv_layers.new(name='MapaUV')
_uv.uv.foreach_set('vector', [0.375, 0.0, 0.625, 0.0, 0.625, 0.25, 0.375, 0.25, 0.375, 0.25, 0.625, 0.25, 0.625, 0.5, 0.375, 0.5, 0.375, 0.5, 0.625, 0.5, 0.625, 0.75, 0.375, 0.75, 0.375, 0.75, 0.625, 0.75, 0.625, 1.0, 0.375, 1.0, 0.125, 0.5, 0.375, 0.5, 0.375, 0.75, 0.125, 0.75, 0.6773, 0.5575, 0.8227, 0.5575, 0.8227, 0.5575, 0.6773, 0.5575, 0.6773, 0.5575, 0.6773, 0.6925, 0.875, 0.5, 0.875, 0.75, 0.6773, 0.6925, 0.8227, 0.6925, 0.625, 0.5, 0.875, 0.5, 0.8227, 0.6925, 0.8227, 0.5575, 0.625, 0.75, 0.625, 0.5, 0.8227, 0.5575, 0.6773, 0.5575, 0.875, 0.75, 0.625, 0.75, 0.8227, 0.6925, 0.6773, 0.6925, 0.6773, 0.5575, 0.8227, 0.5575, 0.8227, 0.6925, 0.6773, 0.6925, 0.6773, 0.6925, 0.8227, 0.6925, 0.8227, 0.5575, 0.8227, 0.6925, 0.8227, 0.6925, 0.8227, 0.5575, 0.6773, 0.6925, 0.6773, 0.5575, 0.6773, 0.5575, 0.6773, 0.6925])
me_cubo_021.materials.append(mat_material_007)
me_cubo_021.use_remesh_fix_poles = True
me_cubo_021.use_remesh_preserve_attributes = False
me_cubo_021.update()
me_cubo_023 = bpy.data.meshes.new('Cubo.023')
me_cubo_023.from_pydata([(-0.2412, -0.2027, -5.867), (-0.2412, -0.2027, 5.867), (-0.2412, 0.2027, -5.867), (-0.2412, 0.2027, 5.867), (0.2412, -0.2027, -5.867), (0.2412, -0.2027, 5.867), (0.2412, 0.2027, -5.867), (0.2412, 0.2027, 5.867)], [], [(0, 1, 3, 2), (2, 3, 7, 6), (6, 7, 5, 4), (4, 5, 1, 0), (2, 6, 4, 0), (7, 3, 1, 5)])
_uv = me_cubo_023.uv_layers.new(name='MapaUV')
_uv.uv.foreach_set('vector', [0.375, 0.0, 0.625, 0.0, 0.625, 0.25, 0.375, 0.25, 0.375, 0.25, 0.625, 0.25, 0.625, 0.5, 0.375, 0.5, 0.375, 0.5, 0.625, 0.5, 0.625, 0.75, 0.375, 0.75, 0.375, 0.75, 0.625, 0.75, 0.625, 1.0, 0.375, 1.0, 0.125, 0.5, 0.375, 0.5, 0.375, 0.75, 0.125, 0.75, 0.625, 0.5, 0.875, 0.5, 0.875, 0.75, 0.625, 0.75])
me_cubo_023.materials.append(mat_material_010)
me_cubo_023.use_remesh_fix_poles = True
me_cubo_023.use_remesh_preserve_attributes = False
me_cubo_023.update()
me_cubo_024 = bpy.data.meshes.new('Cubo.024')
me_cubo_024.from_pydata([(-0.2412, -0.2027, -5.867), (-0.2412, -0.2027, 5.867), (-0.2412, 0.2027, -5.867), (-0.2412, 0.2027, 5.867), (0.2412, -0.2027, -5.867), (0.2412, -0.2027, 5.867), (0.2412, 0.2027, -5.867), (0.2412, 0.2027, 5.867)], [], [(0, 1, 3, 2), (2, 3, 7, 6), (6, 7, 5, 4), (4, 5, 1, 0), (2, 6, 4, 0), (7, 3, 1, 5)])
_uv = me_cubo_024.uv_layers.new(name='MapaUV')
_uv.uv.foreach_set('vector', [0.375, 0.0, 0.625, 0.0, 0.625, 0.25, 0.375, 0.25, 0.375, 0.25, 0.625, 0.25, 0.625, 0.5, 0.375, 0.5, 0.375, 0.5, 0.625, 0.5, 0.625, 0.75, 0.375, 0.75, 0.375, 0.75, 0.625, 0.75, 0.625, 1.0, 0.375, 1.0, 0.125, 0.5, 0.375, 0.5, 0.375, 0.75, 0.125, 0.75, 0.625, 0.5, 0.875, 0.5, 0.875, 0.75, 0.625, 0.75])
me_cubo_024.materials.append(mat_material)
me_cubo_024.use_remesh_fix_poles = True
me_cubo_024.use_remesh_preserve_attributes = False
me_cubo_024.update()
me_cubo_026 = bpy.data.meshes.new('Cubo.026')
me_cubo_026.from_pydata([(-0.2753, -0.2285, -5.799), (-0.2753, -0.2285, 5.799), (-0.2753, 0.2285, -5.799), (-0.2753, 0.2285, 5.799), (0.2753, -0.2285, -5.799), (0.2753, -0.2285, 5.799), (0.2753, 0.2285, -5.799), (0.2753, 0.2285, 5.799)], [], [(0, 1, 3, 2), (2, 3, 7, 6), (6, 7, 5, 4), (4, 5, 1, 0), (2, 6, 4, 0), (7, 3, 1, 5)])
_uv = me_cubo_026.uv_layers.new(name='MapaUV')
_uv.uv.foreach_set('vector', [0.375, 0.0, 0.625, 0.0, 0.625, 0.25, 0.375, 0.25, 0.375, 0.25, 0.625, 0.25, 0.625, 0.5, 0.375, 0.5, 0.375, 0.5, 0.625, 0.5, 0.625, 0.75, 0.375, 0.75, 0.375, 0.75, 0.625, 0.75, 0.625, 1.0, 0.375, 1.0, 0.125, 0.5, 0.375, 0.5, 0.375, 0.75, 0.125, 0.75, 0.625, 0.5, 0.875, 0.5, 0.875, 0.75, 0.625, 0.75])
me_cubo_026.materials.append(mat_material_011)
me_cubo_026.use_remesh_fix_poles = True
me_cubo_026.use_remesh_preserve_attributes = False
me_cubo_026.update()
me_cubo_027 = bpy.data.meshes.new('Cubo.027')
me_cubo_027.from_pydata([(-0.18, -0.2093, -5.812), (-0.18, -0.2093, 5.812), (-0.18, 0.2093, -5.812), (-0.18, 0.2093, 5.812), (0.18, -0.2093, -5.812), (0.18, -0.2093, 5.812), (0.18, 0.2093, -5.812), (0.18, 0.2093, 5.812)], [], [(0, 1, 3, 2), (2, 3, 7, 6), (6, 7, 5, 4), (4, 5, 1, 0), (2, 6, 4, 0), (7, 3, 1, 5)])
_uv = me_cubo_027.uv_layers.new(name='MapaUV')
_uv.uv.foreach_set('vector', [0.375, 0.0, 0.625, 0.0, 0.625, 0.25, 0.375, 0.25, 0.375, 0.25, 0.625, 0.25, 0.625, 0.5, 0.375, 0.5, 0.375, 0.5, 0.625, 0.5, 0.625, 0.75, 0.375, 0.75, 0.375, 0.75, 0.625, 0.75, 0.625, 1.0, 0.375, 1.0, 0.125, 0.5, 0.375, 0.5, 0.375, 0.75, 0.125, 0.75, 0.625, 0.5, 0.875, 0.5, 0.875, 0.75, 0.625, 0.75])
me_cubo_027.materials.append(mat_material_001)
me_cubo_027.materials.append(None)
me_cubo_027.use_remesh_fix_poles = True
me_cubo_027.use_remesh_preserve_attributes = False
me_cubo_027.update()
me_cubo_029 = bpy.data.meshes.new('Cubo.029')
me_cubo_029.from_pydata([], [], [])
_uv = me_cubo_029.uv_layers.new(name='MapaUV')
_uv.uv.foreach_set('vector', [])
me_cubo_029.use_remesh_fix_poles = True
me_cubo_029.use_remesh_preserve_attributes = False
me_cubo_029.update()

# ---- objects
ob_light = bpy.data.objects.new('Light', light_light)
ob_camera = bpy.data.objects.new('Camera', cam_camera)
ob_cubo = bpy.data.objects.new('Cubo', me_cubo_002)
ob_cubo_001 = bpy.data.objects.new('Cubo.001', me_cubo_003)
ob_cubo_003 = bpy.data.objects.new('Cubo.003', me_cubo_008)
ob_cubo_004 = bpy.data.objects.new('Cubo.004', me_cubo_009)
ob_cubo_006 = bpy.data.objects.new('Cubo.006', me_cubo_011)
ob_cubo_002 = bpy.data.objects.new('Cubo.002', me_cubo_013)
ob_cubo_007 = bpy.data.objects.new('Cubo.007', me_cubo_004)
ob_cubo_005 = bpy.data.objects.new('Cubo.005', me_cubo_014)
ob_cubo_008 = bpy.data.objects.new('Cubo.008', me_cubo_015)
ob_cubo_009 = bpy.data.objects.new('Cubo.009', me_cubo_017)
ob_cubo_010 = bpy.data.objects.new('Cubo.010', me_cubo_018)
ob_cubo_011 = bpy.data.objects.new('Cubo.011', me_cubo_019)
ob_cubo_012 = bpy.data.objects.new('Cubo.012', me_cubo_001)
ob_cubo_013 = bpy.data.objects.new('Cubo.013', me_cubo_005)
ob_cubo_014 = bpy.data.objects.new('Cubo.014', me_cubo_006)
ob_cubo_015 = bpy.data.objects.new('Cubo.015', me_cubo_007)
ob_cubo_016 = bpy.data.objects.new('Cubo.016', me_cubo_010)
ob_cubo_017 = bpy.data.objects.new('Cubo.017', me_cubo_012)
ob_cubo_018 = bpy.data.objects.new('Cubo.018', me_cubo_016)
ob_cubo_019 = bpy.data.objects.new('Cubo.019', me_cubo_020)
ob_cubo_020 = bpy.data.objects.new('Cubo.020', me_cubo_021)
ob_cubo_021 = bpy.data.objects.new('Cubo.021', me_cubo_023)
ob_cubo_022 = bpy.data.objects.new('Cubo.022', me_cubo_024)
ob_cubo_023 = bpy.data.objects.new('Cubo.023', me_cubo_026)
ob_cubo_024 = bpy.data.objects.new('Cubo.024', me_cubo_027)
ob_cubo_025 = bpy.data.objects.new('Cubo.025', me_cubo_029)

# ---- transforms, parenting, visibility, modifiers, constraints
ob_light.location = (2.556, -2.358, 6.415)
ob_light.rotation_euler = (0.6503, 0.05522, 1.866)
ob_light.lock_rotations_4d = False
ob_light.empty_display_type = 'ARROWS'
ob_light.color = (0.0, 0.0, 0.0, 0.0)
ob_light.lineart.crease_threshold = 0.0
ob_camera.location = (15.34, -21.95, 14.01)
ob_camera.rotation_euler = (1.109, 0.0, 0.8149)
ob_camera.lock_rotations_4d = False
ob_camera.empty_display_type = 'ARROWS'
ob_camera.color = (0.0, 0.0, 0.0, 0.0)
ob_camera.display_type = 'WIRE'
ob_camera.lineart.crease_threshold = 0.0
ob_cubo.location = (0.2299, -0.2203, 5.644)
ob_cubo_001.location = (1.974, -0.2362, 9.093)
ob_cubo_001.rotation_euler = (1.571, -0.0, 1.571)
ob_cubo_003.location = (-2.628, -0.248, 8.355)
ob_cubo_003.rotation_euler = (3.142, 4.371e-08, 4.371e-08)
ob_cubo_004.location = (3.092, -0.2869, 8.44)
ob_cubo_004.rotation_euler = (3.142, 4.371e-08, 4.371e-08)
ob_cubo_006.location = (0.0, 0.0, 0.0)
ob_cubo_006.rotation_euler = (1.571, 1.571, 0.0)
ob_cubo_002.location = (-1.495, -0.2391, 9.076)
ob_cubo_002.rotation_euler = (1.571, -0.0, 1.571)
ob_cubo_007.location = (0.0, 0.0, 0.0)
ob_cubo_005.location = (2.193, -0.1929, 6.702)
ob_cubo_005.rotation_euler = (1.571, -0.0, 1.571)
ob_cubo_008.location = (-1.78, -0.1903, 6.694)
ob_cubo_008.rotation_euler = (1.571, -0.0, 1.571)
ob_cubo_009.location = (-3.118, -0.1697, 5.886)
ob_cubo_009.rotation_euler = (3.142, 4.371e-08, 4.371e-08)
ob_cubo_010.location = (3.48, -0.198, 5.898)
ob_cubo_010.rotation_euler = (3.142, 4.371e-08, 4.371e-08)
ob_cubo_011.location = (0.0, 0.0, 0.0)
ob_cubo_011.rotation_euler = (-1.571, 8.742e-08, -1.571)
ob_cubo_012.location = (0.2299, -12.12, 5.644)
ob_cubo_013.location = (1.974, -12.1, 9.093)
ob_cubo_013.rotation_euler = (1.571, -0.0, 1.571)
ob_cubo_014.location = (3.086, -12.17, 8.362)
ob_cubo_014.rotation_euler = (3.142, 4.371e-08, 4.371e-08)
ob_cubo_015.location = (2.193, -12.11, 6.702)
ob_cubo_015.rotation_euler = (1.571, -0.0, 1.571)
ob_cubo_016.location = (3.531, -12.09, 5.898)
ob_cubo_016.rotation_euler = (3.142, 4.371e-08, 4.371e-08)
ob_cubo_017.location = (-1.495, -12.13, 9.076)
ob_cubo_017.rotation_euler = (1.571, -0.0, 1.571)
ob_cubo_018.location = (-2.612, -12.12, 8.336)
ob_cubo_018.rotation_euler = (3.142, 4.371e-08, 4.371e-08)
ob_cubo_019.location = (-1.78, -12.17, 6.694)
ob_cubo_019.rotation_euler = (1.571, -0.0, 1.571)
ob_cubo_020.location = (-3.056, -12.15, 5.864)
ob_cubo_020.rotation_euler = (3.142, 4.371e-08, 4.371e-08)
ob_cubo_021.location = (-2.634, -6.398, 8.35)
ob_cubo_021.rotation_euler = (1.571, 1.571, 0.0)
ob_cubo_022.location = (3.093, -6.38, 8.394)
ob_cubo_022.rotation_euler = (1.571, 1.571, 0.0)
ob_cubo_023.location = (-3.128, -6.245, 5.793)
ob_cubo_023.rotation_euler = (1.571, 1.571, 0.0)
ob_cubo_024.location = (3.524, -6.002, 5.729)
ob_cubo_024.rotation_euler = (-1.571, 1.571, 0.0)
ob_cubo_025.location = (-56.14, 34.08, 3.348)

# ---- collection membership
col_collection.objects.link(ob_light)
col_collection.objects.link(ob_camera)
col_collection.objects.link(ob_cubo)
col_collection.objects.link(ob_cubo_001)
col_collection.objects.link(ob_cubo_003)
col_collection.objects.link(ob_cubo_004)
col_collection.objects.link(ob_cubo_006)
col_collection.objects.link(ob_cubo_002)
col_collection.objects.link(ob_cubo_007)
col_collection.objects.link(ob_cubo_005)
col_collection.objects.link(ob_cubo_008)
col_collection.objects.link(ob_cubo_009)
col_collection.objects.link(ob_cubo_010)
col_collection.objects.link(ob_cubo_011)
col_collection.objects.link(ob_cubo_012)
col_collection.objects.link(ob_cubo_013)
col_collection.objects.link(ob_cubo_014)
col_collection.objects.link(ob_cubo_015)
col_collection.objects.link(ob_cubo_016)
col_collection.objects.link(ob_cubo_017)
col_collection.objects.link(ob_cubo_018)
col_collection.objects.link(ob_cubo_019)
col_collection.objects.link(ob_cubo_020)
col_collection.objects.link(ob_cubo_021)
col_collection.objects.link(ob_cubo_022)
col_collection.objects.link(ob_cubo_023)
col_collection.objects.link(ob_cubo_024)
col_collection.objects.link(ob_cubo_025)

# ---- scene / render settings (as saved in the file)
scene.camera = ob_camera
scene.frame_start = 1; scene.frame_end = 250; scene.frame_set(59)
scene.render.engine = 'BLENDER_EEVEE_NEXT'
scene.cycles.use_denoising = False
scene.cycles.samples = 128
scene.cycles.sampling_pattern = 'TABULATED_SOBOL'
scene.cycles.use_adaptive_sampling = False
scene.cycles.use_light_tree = False
scene.view_settings.view_transform = 'Filmic'
bpy.context.view_layer.update()
